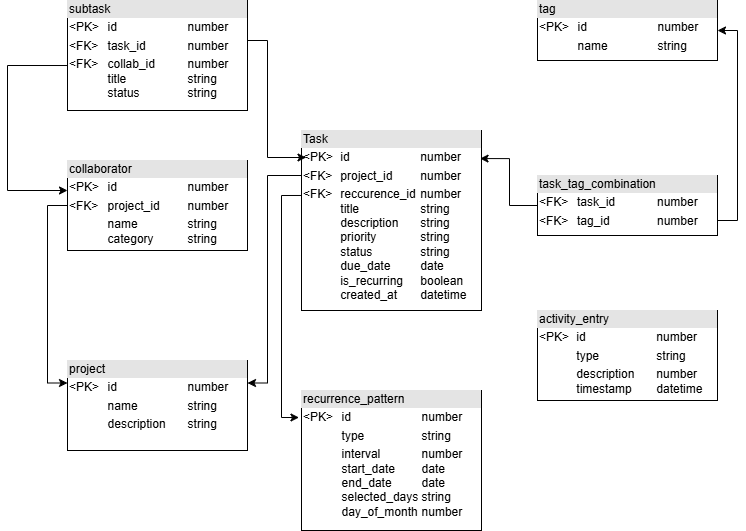

The diagram above was exported from draw.io. Its source (the exported page's mxGraphModel, read from the mxfile embedded in the PNG):
<mxGraphModel dx="1627" dy="844" grid="1" gridSize="10" guides="1" tooltips="1" connect="1" arrows="1" fold="1" page="1" pageScale="1" pageWidth="827" pageHeight="1169" math="0" shadow="0">
  <root>
    <mxCell id="NeKV_ke5Z1G1nZ71trbi-0" />
    <mxCell id="NeKV_ke5Z1G1nZ71trbi-1" parent="NeKV_ke5Z1G1nZ71trbi-0" />
    <mxCell id="-rmsU3b6UKW0fX8Q-ZSL-1" parent="NeKV_ke5Z1G1nZ71trbi-1" style="verticalAlign=top;align=left;overflow=fill;html=1;whiteSpace=wrap;" value="&lt;div style=&quot;box-sizing: border-box; width: 100%; background: rgb(228, 228, 228); padding: 2px;&quot;&gt;project&lt;/div&gt;&lt;table style=&quot;width:100%;font-size:1em;&quot; cellpadding=&quot;2&quot; cellspacing=&quot;0&quot;&gt;&lt;tbody&gt;&lt;tr&gt;&lt;td&gt;&amp;lt;PK&amp;gt;&lt;/td&gt;&lt;td&gt;id&lt;span style=&quot;white-space: pre;&quot;&gt;&#09;&lt;/span&gt;&lt;span style=&quot;white-space: pre;&quot;&gt;&#09;&lt;/span&gt;&lt;span style=&quot;white-space: pre;&quot;&gt;&#09;&lt;/span&gt;number&lt;/td&gt;&lt;/tr&gt;&lt;tr&gt;&lt;td&gt;&lt;br&gt;&lt;/td&gt;&lt;td&gt;name&lt;span style=&quot;white-space: pre;&quot;&gt;&#09;&lt;/span&gt;&lt;span style=&quot;white-space: pre;&quot;&gt;&#09;&lt;/span&gt;string&lt;/td&gt;&lt;/tr&gt;&lt;tr&gt;&lt;td&gt;&lt;/td&gt;&lt;td&gt;description&lt;span style=&quot;white-space: pre;&quot;&gt;&#09;&lt;/span&gt;string&lt;/td&gt;&lt;/tr&gt;&lt;/tbody&gt;&lt;/table&gt;" vertex="1">
      <mxGeometry height="90" width="180" x="90" y="400" as="geometry" />
    </mxCell>
    <mxCell id="-rmsU3b6UKW0fX8Q-ZSL-17" edge="1" parent="NeKV_ke5Z1G1nZ71trbi-1" source="-rmsU3b6UKW0fX8Q-ZSL-3" style="edgeStyle=orthogonalEdgeStyle;rounded=0;orthogonalLoop=1;jettySize=auto;html=1;entryX=0;entryY=0.25;entryDx=0;entryDy=0;exitX=0;exitY=0.5;exitDx=0;exitDy=0;" target="-rmsU3b6UKW0fX8Q-ZSL-1">
      <mxGeometry relative="1" as="geometry" />
    </mxCell>
    <mxCell id="-rmsU3b6UKW0fX8Q-ZSL-3" parent="NeKV_ke5Z1G1nZ71trbi-1" style="verticalAlign=top;align=left;overflow=fill;html=1;whiteSpace=wrap;" value="&lt;div style=&quot;box-sizing: border-box; width: 100%; background: rgb(228, 228, 228); padding: 2px;&quot;&gt;collaborator&lt;/div&gt;&lt;table style=&quot;width:100%;font-size:1em;&quot; cellpadding=&quot;2&quot; cellspacing=&quot;0&quot;&gt;&lt;tbody&gt;&lt;tr&gt;&lt;td&gt;&amp;lt;PK&amp;gt;&lt;/td&gt;&lt;td&gt;id&lt;span style=&quot;white-space: pre;&quot;&gt;&#09;&lt;span style=&quot;white-space: pre;&quot;&gt;&#09;&lt;span style=&quot;white-space: pre;&quot;&gt;&#09;&lt;/span&gt;&lt;/span&gt;&lt;/span&gt;number&lt;/td&gt;&lt;/tr&gt;&lt;tr&gt;&lt;td&gt;&amp;lt;FK&amp;gt;&lt;/td&gt;&lt;td&gt;project_id&lt;span style=&quot;white-space: pre;&quot;&gt;&lt;span style=&quot;white-space: pre;&quot;&gt;&#09;&lt;/span&gt;&lt;/span&gt;number&lt;/td&gt;&lt;/tr&gt;&lt;tr&gt;&lt;td&gt;&lt;/td&gt;&lt;td&gt;name&lt;span style=&quot;white-space: pre;&quot;&gt;&#09;&lt;span style=&quot;white-space: pre;&quot;&gt;&#09;&lt;/span&gt;&lt;/span&gt;string&lt;br&gt;category&lt;span style=&quot;white-space: pre;&quot;&gt;&#09;&lt;span style=&quot;white-space: pre;&quot;&gt;&#09;&lt;/span&gt;&lt;/span&gt;string&lt;/td&gt;&lt;/tr&gt;&lt;/tbody&gt;&lt;/table&gt;" vertex="1">
      <mxGeometry height="90" width="180" x="90" y="200" as="geometry" />
    </mxCell>
    <mxCell id="-rmsU3b6UKW0fX8Q-ZSL-8" parent="NeKV_ke5Z1G1nZ71trbi-1" style="verticalAlign=top;align=left;overflow=fill;html=1;whiteSpace=wrap;" value="&lt;div style=&quot;box-sizing: border-box; width: 100%; background: rgb(228, 228, 228); padding: 2px;&quot;&gt;recurrence_pattern&lt;/div&gt;&lt;table style=&quot;width:100%;font-size:1em;&quot; cellpadding=&quot;2&quot; cellspacing=&quot;0&quot;&gt;&lt;tbody&gt;&lt;tr&gt;&lt;td&gt;&amp;lt;PK&amp;gt;&lt;/td&gt;&lt;td&gt;id&lt;span style=&quot;white-space: pre;&quot;&gt;&#09;&lt;span style=&quot;white-space: pre;&quot;&gt;&#09;&lt;span style=&quot;white-space: pre;&quot;&gt;&#09;&lt;/span&gt;&lt;/span&gt;&lt;/span&gt;number&lt;/td&gt;&lt;/tr&gt;&lt;tr&gt;&lt;td&gt;&lt;br&gt;&lt;/td&gt;&lt;td&gt;type&lt;span style=&quot;white-space: pre;&quot;&gt;&#09;&lt;span style=&quot;white-space: pre;&quot;&gt;&#09;&lt;span style=&quot;white-space: pre;&quot;&gt;&#09;&lt;/span&gt;string&lt;/span&gt;&lt;/span&gt;&lt;/td&gt;&lt;/tr&gt;&lt;tr&gt;&lt;td&gt;&lt;/td&gt;&lt;td&gt;interval&lt;span style=&quot;white-space: pre;&quot;&gt;&#09;&lt;span style=&quot;white-space: pre;&quot;&gt;&#09;&lt;/span&gt;n&lt;/span&gt;umber&lt;br&gt;start_date&lt;span style=&quot;white-space: pre;&quot;&gt;&#09;&lt;/span&gt;date&lt;br&gt;end_date&lt;span style=&quot;white-space: pre;&quot;&gt;&#09;&lt;/span&gt;&lt;span style=&quot;white-space: pre;&quot;&gt;&#09;&lt;/span&gt;date&lt;br&gt;selected_days&lt;span style=&quot;white-space: pre;&quot;&gt;&#09;&lt;/span&gt;string&lt;br&gt;day_of_month&lt;span style=&quot;white-space: pre;&quot;&gt;&#09;&lt;/span&gt;number&lt;/td&gt;&lt;/tr&gt;&lt;/tbody&gt;&lt;/table&gt;" vertex="1">
      <mxGeometry height="140" width="180" x="324" y="430" as="geometry" />
    </mxCell>
    <mxCell id="-rmsU3b6UKW0fX8Q-ZSL-14" edge="1" parent="NeKV_ke5Z1G1nZ71trbi-1" source="-rmsU3b6UKW0fX8Q-ZSL-9" style="edgeStyle=orthogonalEdgeStyle;rounded=0;orthogonalLoop=1;jettySize=auto;html=1;entryX=1;entryY=0.25;entryDx=0;entryDy=0;exitX=0;exitY=0.25;exitDx=0;exitDy=0;" target="-rmsU3b6UKW0fX8Q-ZSL-1">
      <mxGeometry relative="1" as="geometry">
        <Array as="points">
          <mxPoint x="290" y="215" />
          <mxPoint x="290" y="423" />
        </Array>
      </mxGeometry>
    </mxCell>
    <mxCell id="-rmsU3b6UKW0fX8Q-ZSL-16" edge="1" parent="NeKV_ke5Z1G1nZ71trbi-1" source="-rmsU3b6UKW0fX8Q-ZSL-9" style="edgeStyle=orthogonalEdgeStyle;rounded=0;orthogonalLoop=1;jettySize=auto;html=1;entryX=-0.014;entryY=0.193;entryDx=0;entryDy=0;exitX=-0.003;exitY=0.361;exitDx=0;exitDy=0;exitPerimeter=0;entryPerimeter=0;" target="-rmsU3b6UKW0fX8Q-ZSL-8">
      <mxGeometry relative="1" as="geometry">
        <Array as="points">
          <mxPoint x="304" y="235" />
          <mxPoint x="304" y="457" />
        </Array>
      </mxGeometry>
    </mxCell>
    <mxCell id="-rmsU3b6UKW0fX8Q-ZSL-9" parent="NeKV_ke5Z1G1nZ71trbi-1" style="verticalAlign=top;align=left;overflow=fill;html=1;whiteSpace=wrap;" value="&lt;div style=&quot;box-sizing: border-box; width: 100%; background: rgb(228, 228, 228); padding: 2px;&quot;&gt;Task&lt;/div&gt;&lt;table style=&quot;width:100%;font-size:1em;&quot; cellpadding=&quot;2&quot; cellspacing=&quot;0&quot;&gt;&lt;tbody&gt;&lt;tr&gt;&lt;td&gt;&amp;lt;PK&amp;gt;&lt;/td&gt;&lt;td&gt;id&lt;span style=&quot;white-space: pre;&quot;&gt;&#09;&lt;span style=&quot;white-space: pre;&quot;&gt;&#09;&lt;span style=&quot;white-space: pre;&quot;&gt;&#09;&lt;/span&gt;&lt;/span&gt;&lt;/span&gt;number&lt;/td&gt;&lt;/tr&gt;&lt;tr&gt;&lt;td&gt;&amp;lt;FK&amp;gt;&lt;/td&gt;&lt;td&gt;project_id&lt;span style=&quot;white-space: pre;&quot;&gt;&lt;span style=&quot;white-space: pre;&quot;&gt;&lt;span style=&quot;white-space: pre;&quot;&gt;&#09;&lt;/span&gt;number&lt;/span&gt;&lt;/span&gt;&lt;/td&gt;&lt;/tr&gt;&lt;tr&gt;&lt;td&gt;&amp;lt;FK&amp;gt;&lt;br&gt;&lt;br&gt;&lt;br&gt;&lt;br&gt;&lt;br&gt;&lt;br&gt;&lt;br&gt;&lt;br&gt;&lt;/td&gt;&lt;td&gt;reccurence_id&lt;span style=&quot;white-space: pre;&quot;&gt;&#09;n&lt;/span&gt;umber&lt;br&gt;title&lt;span style=&quot;white-space: pre;&quot;&gt;&#09;&lt;/span&gt;&lt;span style=&quot;white-space: pre;&quot;&gt;&#09;&lt;/span&gt;&lt;span style=&quot;white-space: pre;&quot;&gt;&#09;&lt;/span&gt;string&lt;br&gt;description&amp;nbsp;&lt;span style=&quot;white-space: pre;&quot;&gt;&#09;&lt;/span&gt;string&lt;br&gt;priority&lt;span style=&quot;white-space: pre;&quot;&gt;&#09;&lt;/span&gt;&lt;span style=&quot;white-space: pre;&quot;&gt;&#09;&lt;/span&gt;string&lt;br&gt;status&lt;span style=&quot;white-space: pre;&quot;&gt;&#09;&lt;span style=&quot;white-space: pre;&quot;&gt;&#09;&lt;/span&gt;s&lt;/span&gt;tring&lt;br&gt;due_date&lt;span style=&quot;white-space: pre;&quot;&gt;&#09;&lt;/span&gt;&lt;span style=&quot;white-space: pre;&quot;&gt;&#09;&lt;/span&gt;date&lt;br&gt;is_recurring&lt;span style=&quot;white-space: pre;&quot;&gt;&#09;&lt;/span&gt;boolean&lt;br&gt;created_at&lt;span style=&quot;white-space: pre;&quot;&gt;&#09;&lt;/span&gt;datetime&lt;/td&gt;&lt;/tr&gt;&lt;/tbody&gt;&lt;/table&gt;" vertex="1">
      <mxGeometry height="180" width="180" x="324" y="170" as="geometry" />
    </mxCell>
    <mxCell id="-rmsU3b6UKW0fX8Q-ZSL-18" edge="1" parent="NeKV_ke5Z1G1nZ71trbi-1" source="-rmsU3b6UKW0fX8Q-ZSL-10" style="edgeStyle=orthogonalEdgeStyle;rounded=0;orthogonalLoop=1;jettySize=auto;html=1;exitX=-0.003;exitY=0.591;exitDx=0;exitDy=0;exitPerimeter=0;" target="-rmsU3b6UKW0fX8Q-ZSL-3">
      <mxGeometry relative="1" as="geometry">
        <Array as="points">
          <mxPoint x="30" y="105" />
          <mxPoint x="30" y="230" />
        </Array>
      </mxGeometry>
    </mxCell>
    <mxCell id="-rmsU3b6UKW0fX8Q-ZSL-10" parent="NeKV_ke5Z1G1nZ71trbi-1" style="verticalAlign=top;align=left;overflow=fill;html=1;whiteSpace=wrap;" value="&lt;div style=&quot;box-sizing: border-box; width: 100%; background: rgb(228, 228, 228); padding: 2px;&quot;&gt;subtask&lt;/div&gt;&lt;table style=&quot;width:100%;font-size:1em;&quot; cellpadding=&quot;2&quot; cellspacing=&quot;0&quot;&gt;&lt;tbody&gt;&lt;tr&gt;&lt;td&gt;&amp;lt;PK&amp;gt;&lt;/td&gt;&lt;td&gt;id&lt;span style=&quot;white-space: pre;&quot;&gt;&#09;&lt;span style=&quot;white-space: pre;&quot;&gt;&#09;&lt;span style=&quot;white-space: pre;&quot;&gt;&#09;&lt;/span&gt;&lt;/span&gt;&lt;/span&gt;number&lt;/td&gt;&lt;/tr&gt;&lt;tr&gt;&lt;td&gt;&amp;lt;FK&amp;gt;&lt;/td&gt;&lt;td&gt;task_id&lt;span style=&quot;white-space: pre;&quot;&gt;&lt;span style=&quot;white-space: pre;&quot;&gt;&lt;span style=&quot;white-space: pre;&quot;&gt;&#09;&lt;span style=&quot;white-space: pre;&quot;&gt;&#09;&lt;/span&gt;&lt;/span&gt;number&lt;/span&gt;&lt;/span&gt;&lt;/td&gt;&lt;/tr&gt;&lt;tr&gt;&lt;td&gt;&amp;lt;FK&amp;gt;&lt;br&gt;&lt;br&gt;&lt;br&gt;&lt;/td&gt;&lt;td&gt;collab_id&lt;span style=&quot;white-space: pre;&quot;&gt;&#09;&lt;/span&gt;&lt;span style=&quot;white-space: pre;&quot;&gt;&#09;&lt;/span&gt;&lt;span style=&quot;white-space: pre;&quot;&gt;n&lt;/span&gt;umber&lt;br&gt;title&lt;span style=&quot;white-space: pre;&quot;&gt;&#09;&lt;/span&gt;&lt;span style=&quot;white-space: pre;&quot;&gt;&#09;&lt;/span&gt;&lt;span style=&quot;white-space: pre;&quot;&gt;&#09;&lt;/span&gt;string&lt;br&gt;status&amp;nbsp;&lt;span style=&quot;white-space: pre;&quot;&gt;&#09;&lt;span style=&quot;white-space: pre;&quot;&gt;&#09;&lt;/span&gt;string&lt;/span&gt;&lt;/td&gt;&lt;/tr&gt;&lt;/tbody&gt;&lt;/table&gt;" vertex="1">
      <mxGeometry height="110" width="180" x="90" y="40" as="geometry" />
    </mxCell>
    <mxCell id="-rmsU3b6UKW0fX8Q-ZSL-11" parent="NeKV_ke5Z1G1nZ71trbi-1" style="verticalAlign=top;align=left;overflow=fill;html=1;whiteSpace=wrap;" value="&lt;div style=&quot;box-sizing: border-box; width: 100%; background: rgb(228, 228, 228); padding: 2px;&quot;&gt;tag&lt;/div&gt;&lt;table style=&quot;width:100%;font-size:1em;&quot; cellpadding=&quot;2&quot; cellspacing=&quot;0&quot;&gt;&lt;tbody&gt;&lt;tr&gt;&lt;td&gt;&amp;lt;PK&amp;gt;&lt;/td&gt;&lt;td&gt;id&lt;span style=&quot;white-space: pre;&quot;&gt;&#09;&lt;/span&gt;&lt;span style=&quot;white-space: pre;&quot;&gt;&#09;&lt;/span&gt;&lt;span style=&quot;white-space: pre;&quot;&gt;&#09;&lt;/span&gt;number&lt;/td&gt;&lt;/tr&gt;&lt;tr&gt;&lt;td&gt;&lt;br&gt;&lt;/td&gt;&lt;td&gt;name&lt;span style=&quot;white-space: pre;&quot;&gt;&#09;&lt;/span&gt;&lt;span style=&quot;white-space: pre;&quot;&gt;&#09;&lt;/span&gt;string&lt;/td&gt;&lt;/tr&gt;&lt;tr&gt;&lt;td&gt;&lt;/td&gt;&lt;td&gt;&lt;br&gt;&lt;/td&gt;&lt;/tr&gt;&lt;/tbody&gt;&lt;/table&gt;" vertex="1">
      <mxGeometry height="60" width="180" x="560" y="40" as="geometry" />
    </mxCell>
    <mxCell id="-rmsU3b6UKW0fX8Q-ZSL-22" edge="1" parent="NeKV_ke5Z1G1nZ71trbi-1" source="-rmsU3b6UKW0fX8Q-ZSL-12" style="edgeStyle=orthogonalEdgeStyle;rounded=0;orthogonalLoop=1;jettySize=auto;html=1;exitX=1;exitY=0.75;exitDx=0;exitDy=0;entryX=1;entryY=0.5;entryDx=0;entryDy=0;" target="-rmsU3b6UKW0fX8Q-ZSL-11">
      <mxGeometry relative="1" as="geometry" />
    </mxCell>
    <mxCell id="-rmsU3b6UKW0fX8Q-ZSL-12" parent="NeKV_ke5Z1G1nZ71trbi-1" style="verticalAlign=top;align=left;overflow=fill;html=1;whiteSpace=wrap;" value="&lt;div style=&quot;box-sizing: border-box; width: 100%; background: rgb(228, 228, 228); padding: 2px;&quot;&gt;task_tag_combination&lt;/div&gt;&lt;table style=&quot;width:100%;font-size:1em;&quot; cellpadding=&quot;2&quot; cellspacing=&quot;0&quot;&gt;&lt;tbody&gt;&lt;tr&gt;&lt;td&gt;&amp;lt;FK&amp;gt;&lt;/td&gt;&lt;td&gt;task_id&lt;span style=&quot;white-space: pre;&quot;&gt;&lt;span style=&quot;white-space: pre;&quot;&gt;&#09;&lt;span style=&quot;white-space: pre;&quot;&gt;&#09;&lt;/span&gt;&lt;/span&gt;&lt;/span&gt;number&lt;/td&gt;&lt;/tr&gt;&lt;tr&gt;&lt;td&gt;&amp;lt;FK&amp;gt;&lt;/td&gt;&lt;td&gt;tag_id&lt;span style=&quot;white-space: pre;&quot;&gt;&#09;&lt;span style=&quot;white-space: pre;&quot;&gt;&#09;&lt;/span&gt;&lt;/span&gt;number&lt;/td&gt;&lt;/tr&gt;&lt;tr&gt;&lt;td&gt;&lt;br&gt;&lt;/td&gt;&lt;td&gt;&lt;br&gt;&lt;/td&gt;&lt;/tr&gt;&lt;/tbody&gt;&lt;/table&gt;" vertex="1">
      <mxGeometry height="60" width="180" x="560" y="215" as="geometry" />
    </mxCell>
    <mxCell id="-rmsU3b6UKW0fX8Q-ZSL-13" parent="NeKV_ke5Z1G1nZ71trbi-1" style="verticalAlign=top;align=left;overflow=fill;html=1;whiteSpace=wrap;" value="&lt;div style=&quot;box-sizing: border-box; width: 100%; background: rgb(228, 228, 228); padding: 2px;&quot;&gt;activity_entry&lt;/div&gt;&lt;table style=&quot;width:100%;font-size:1em;&quot; cellpadding=&quot;2&quot; cellspacing=&quot;0&quot;&gt;&lt;tbody&gt;&lt;tr&gt;&lt;td&gt;&amp;lt;PK&amp;gt;&lt;/td&gt;&lt;td&gt;id&lt;span style=&quot;white-space: pre;&quot;&gt;&#09;&lt;span style=&quot;white-space: pre;&quot;&gt;&#09;&lt;span style=&quot;white-space: pre;&quot;&gt;&#09;&lt;/span&gt;&lt;/span&gt;&lt;/span&gt;number&lt;/td&gt;&lt;/tr&gt;&lt;tr&gt;&lt;td&gt;&lt;br&gt;&lt;/td&gt;&lt;td&gt;type&lt;span style=&quot;white-space: pre;&quot;&gt;&#09;&lt;span style=&quot;white-space: pre;&quot;&gt;&#09;&lt;span style=&quot;white-space: pre;&quot;&gt;&#09;&lt;/span&gt;string&lt;/span&gt;&lt;/span&gt;&lt;/td&gt;&lt;/tr&gt;&lt;tr&gt;&lt;td&gt;&lt;/td&gt;&lt;td&gt;description&lt;span style=&quot;white-space: pre;&quot;&gt;&lt;span style=&quot;white-space: pre;&quot;&gt;&#09;&lt;/span&gt;n&lt;/span&gt;umber&lt;br&gt;timestamp&lt;span style=&quot;white-space: pre;&quot;&gt;&#09;&lt;/span&gt;datetime&lt;/td&gt;&lt;/tr&gt;&lt;/tbody&gt;&lt;/table&gt;" vertex="1">
      <mxGeometry height="90" width="180" x="560" y="350" as="geometry" />
    </mxCell>
    <mxCell id="-rmsU3b6UKW0fX8Q-ZSL-15" edge="1" parent="NeKV_ke5Z1G1nZ71trbi-1" style="edgeStyle=orthogonalEdgeStyle;rounded=0;orthogonalLoop=1;jettySize=auto;html=1;entryX=0.025;entryY=0.15;entryDx=0;entryDy=0;entryPerimeter=0;" target="-rmsU3b6UKW0fX8Q-ZSL-9">
      <mxGeometry relative="1" as="geometry">
        <Array as="points">
          <mxPoint x="270" y="80" />
          <mxPoint x="290" y="80" />
          <mxPoint x="290" y="197" />
        </Array>
        <mxPoint x="270" y="100" as="sourcePoint" />
      </mxGeometry>
    </mxCell>
    <mxCell id="-rmsU3b6UKW0fX8Q-ZSL-20" edge="1" parent="NeKV_ke5Z1G1nZ71trbi-1" source="-rmsU3b6UKW0fX8Q-ZSL-12" style="edgeStyle=orthogonalEdgeStyle;rounded=0;orthogonalLoop=1;jettySize=auto;html=1;entryX=0.992;entryY=0.156;entryDx=0;entryDy=0;entryPerimeter=0;" target="-rmsU3b6UKW0fX8Q-ZSL-9">
      <mxGeometry relative="1" as="geometry" />
    </mxCell>
  </root>
</mxGraphModel>